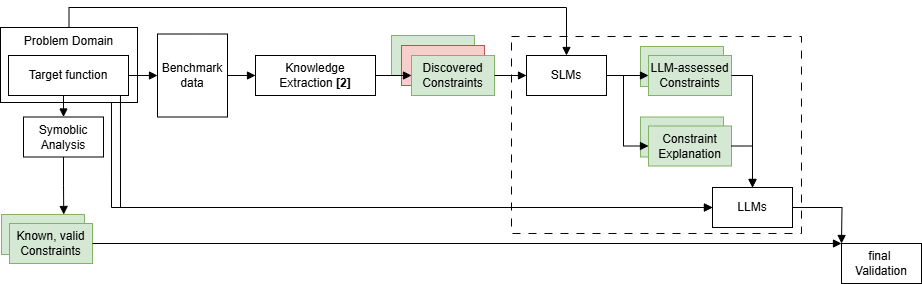

The diagram above was exported from draw.io. Its source (the exported page's mxGraphModel, read from the mxfile embedded in the PNG):
<mxGraphModel dx="918" dy="732" grid="1" gridSize="10" guides="1" tooltips="1" connect="1" arrows="1" fold="1" page="1" pageScale="1" pageWidth="827" pageHeight="1169" math="0" shadow="0">
  <root>
    <mxCell id="0" />
    <mxCell id="1" parent="0" />
    <mxCell id="j1vJlZwzKgQk8AQ50hVJ-1" value="" style="rounded=0;whiteSpace=wrap;html=1;dashed=1;dashPattern=8 8;" parent="1" vertex="1">
      <mxGeometry x="560" y="833" width="290" height="197" as="geometry" />
    </mxCell>
    <mxCell id="NLeChE7qufvlv7__67BQ-1" value="Problem Domain" style="rounded=0;whiteSpace=wrap;html=1;verticalAlign=top;" parent="1" vertex="1">
      <mxGeometry x="49" y="824" width="137" height="75" as="geometry" />
    </mxCell>
    <mxCell id="NLeChE7qufvlv7__67BQ-60" value="Target function" style="rounded=0;whiteSpace=wrap;html=1;" parent="1" vertex="1">
      <mxGeometry x="57" y="852" width="120" height="40" as="geometry" />
    </mxCell>
    <mxCell id="NLeChE7qufvlv7__67BQ-61" value="" style="rounded=0;whiteSpace=wrap;html=1;labelBackgroundColor=none;fillColor=#d5e8d4;strokeColor=#82b366;" parent="1" vertex="1">
      <mxGeometry x="50" y="1011" width="83" height="40" as="geometry" />
    </mxCell>
    <mxCell id="NLeChE7qufvlv7__67BQ-62" style="edgeStyle=orthogonalEdgeStyle;rounded=0;orthogonalLoop=1;jettySize=auto;html=1;exitX=1;exitY=0.5;exitDx=0;exitDy=0;endArrow=block;endFill=1;entryX=0;entryY=0.5;entryDx=0;entryDy=0;" parent="1" source="NLeChE7qufvlv7__67BQ-60" target="NLeChE7qufvlv7__67BQ-65" edge="1">
      <mxGeometry relative="1" as="geometry">
        <mxPoint x="90" y="200" as="sourcePoint" />
        <mxPoint x="260" y="866" as="targetPoint" />
      </mxGeometry>
    </mxCell>
    <mxCell id="NLeChE7qufvlv7__67BQ-63" value="Knowledge &lt;br&gt;Extraction &lt;b&gt;[2]&lt;/b&gt;" style="rounded=0;whiteSpace=wrap;html=1;" parent="1" vertex="1">
      <mxGeometry x="304" y="852" width="120" height="40" as="geometry" />
    </mxCell>
    <mxCell id="NLeChE7qufvlv7__67BQ-64" style="edgeStyle=orthogonalEdgeStyle;rounded=0;orthogonalLoop=1;jettySize=auto;html=1;endArrow=block;endFill=1;entryX=0;entryY=0.5;entryDx=0;entryDy=0;exitX=1;exitY=0.5;exitDx=0;exitDy=0;" parent="1" source="NLeChE7qufvlv7__67BQ-65" target="NLeChE7qufvlv7__67BQ-63" edge="1">
      <mxGeometry relative="1" as="geometry">
        <mxPoint x="323" y="872.5" as="sourcePoint" />
        <mxPoint x="270" y="876" as="targetPoint" />
      </mxGeometry>
    </mxCell>
    <mxCell id="NLeChE7qufvlv7__67BQ-65" value="Benchmark&lt;br&gt;data" style="rounded=0;whiteSpace=wrap;html=1;" parent="1" vertex="1">
      <mxGeometry x="206" y="830.5" width="70" height="83" as="geometry" />
    </mxCell>
    <mxCell id="NLeChE7qufvlv7__67BQ-66" value="Symoblic Analysis" style="rounded=0;whiteSpace=wrap;html=1;" parent="1" vertex="1">
      <mxGeometry x="72" y="913.5" width="80" height="40" as="geometry" />
    </mxCell>
    <mxCell id="NLeChE7qufvlv7__67BQ-67" style="edgeStyle=orthogonalEdgeStyle;rounded=0;orthogonalLoop=1;jettySize=auto;html=1;exitX=0.5;exitY=1;exitDx=0;exitDy=0;endArrow=block;endFill=1;entryX=0.5;entryY=0;entryDx=0;entryDy=0;" parent="1" source="NLeChE7qufvlv7__67BQ-60" target="NLeChE7qufvlv7__67BQ-66" edge="1">
      <mxGeometry relative="1" as="geometry">
        <mxPoint x="187" y="882" as="sourcePoint" />
        <mxPoint x="266" y="882" as="targetPoint" />
      </mxGeometry>
    </mxCell>
    <mxCell id="NLeChE7qufvlv7__67BQ-68" style="edgeStyle=orthogonalEdgeStyle;rounded=0;orthogonalLoop=1;jettySize=auto;html=1;exitX=0.5;exitY=1;exitDx=0;exitDy=0;endArrow=block;endFill=1;entryX=0.75;entryY=0;entryDx=0;entryDy=0;" parent="1" source="NLeChE7qufvlv7__67BQ-66" edge="1" target="NLeChE7qufvlv7__67BQ-61">
      <mxGeometry relative="1" as="geometry">
        <mxPoint x="127" y="902" as="sourcePoint" />
        <mxPoint x="112.3599999999999" y="976" as="targetPoint" />
      </mxGeometry>
    </mxCell>
    <mxCell id="NLeChE7qufvlv7__67BQ-69" value="SLMs" style="rounded=0;whiteSpace=wrap;html=1;" parent="1" vertex="1">
      <mxGeometry x="575" y="852" width="80" height="40" as="geometry" />
    </mxCell>
    <mxCell id="NLeChE7qufvlv7__67BQ-70" value="&lt;div&gt;Known, valid&lt;/div&gt;Constraints" style="rounded=0;whiteSpace=wrap;html=1;labelBackgroundColor=none;fillColor=#d5e8d4;strokeColor=#82b366;" parent="1" vertex="1">
      <mxGeometry x="58" y="1020" width="83" height="40" as="geometry" />
    </mxCell>
    <mxCell id="NLeChE7qufvlv7__67BQ-71" value="" style="rounded=0;whiteSpace=wrap;html=1;fillColor=#d5e8d4;strokeColor=#82b366;" parent="1" vertex="1">
      <mxGeometry x="440" y="832" width="83" height="40" as="geometry" />
    </mxCell>
    <mxCell id="NLeChE7qufvlv7__67BQ-72" value="" style="rounded=0;whiteSpace=wrap;html=1;fillColor=#f8cecc;strokeColor=#b85450;" parent="1" vertex="1">
      <mxGeometry x="450" y="842" width="83" height="40" as="geometry" />
    </mxCell>
    <mxCell id="NLeChE7qufvlv7__67BQ-73" value="&lt;div&gt;&lt;span style=&quot;background-color: transparent;&quot;&gt;Discovered &lt;font style=&quot;color: rgb(0, 0, 0);&quot;&gt;Constraints&lt;/font&gt;&lt;/span&gt;&lt;/div&gt;" style="rounded=0;whiteSpace=wrap;html=1;fillColor=#d5e8d4;strokeColor=#82b366;" parent="1" vertex="1">
      <mxGeometry x="460" y="852" width="83" height="40" as="geometry" />
    </mxCell>
    <mxCell id="NLeChE7qufvlv7__67BQ-74" style="edgeStyle=orthogonalEdgeStyle;rounded=0;orthogonalLoop=1;jettySize=auto;html=1;endArrow=block;endFill=1;entryX=0;entryY=0.5;entryDx=0;entryDy=0;exitX=1;exitY=0.5;exitDx=0;exitDy=0;" parent="1" source="NLeChE7qufvlv7__67BQ-63" target="NLeChE7qufvlv7__67BQ-73" edge="1">
      <mxGeometry relative="1" as="geometry">
        <mxPoint x="286" y="882" as="sourcePoint" />
        <mxPoint x="314" y="882" as="targetPoint" />
      </mxGeometry>
    </mxCell>
    <mxCell id="NLeChE7qufvlv7__67BQ-75" style="edgeStyle=orthogonalEdgeStyle;rounded=0;orthogonalLoop=1;jettySize=auto;html=1;endArrow=block;endFill=1;entryX=0;entryY=0.5;entryDx=0;entryDy=0;exitX=1;exitY=0.5;exitDx=0;exitDy=0;" parent="1" source="NLeChE7qufvlv7__67BQ-73" target="NLeChE7qufvlv7__67BQ-69" edge="1">
      <mxGeometry relative="1" as="geometry">
        <mxPoint x="434" y="882" as="sourcePoint" />
        <mxPoint x="470" y="882" as="targetPoint" />
      </mxGeometry>
    </mxCell>
    <mxCell id="NLeChE7qufvlv7__67BQ-76" style="edgeStyle=orthogonalEdgeStyle;rounded=0;orthogonalLoop=1;jettySize=auto;html=1;exitX=0.5;exitY=0;exitDx=0;exitDy=0;endArrow=block;endFill=1;entryX=0.5;entryY=0;entryDx=0;entryDy=0;" parent="1" source="NLeChE7qufvlv7__67BQ-1" target="NLeChE7qufvlv7__67BQ-69" edge="1">
      <mxGeometry relative="1" as="geometry">
        <mxPoint x="187" y="882" as="sourcePoint" />
        <mxPoint x="216" y="882" as="targetPoint" />
      </mxGeometry>
    </mxCell>
    <mxCell id="NLeChE7qufvlv7__67BQ-77" value="" style="rounded=0;whiteSpace=wrap;html=1;labelBackgroundColor=none;fillColor=#d5e8d4;strokeColor=#82b366;" parent="1" vertex="1">
      <mxGeometry x="689" y="843" width="83" height="40" as="geometry" />
    </mxCell>
    <mxCell id="NLeChE7qufvlv7__67BQ-78" value="&lt;div&gt;LLM-assessed&lt;/div&gt;Constraints" style="rounded=0;whiteSpace=wrap;html=1;labelBackgroundColor=none;fillColor=#d5e8d4;strokeColor=#82b366;" parent="1" vertex="1">
      <mxGeometry x="697" y="852" width="83" height="40" as="geometry" />
    </mxCell>
    <mxCell id="NLeChE7qufvlv7__67BQ-79" style="edgeStyle=orthogonalEdgeStyle;rounded=0;orthogonalLoop=1;jettySize=auto;html=1;endArrow=block;endFill=1;entryX=0;entryY=0.5;entryDx=0;entryDy=0;exitX=1;exitY=0.5;exitDx=0;exitDy=0;" parent="1" source="NLeChE7qufvlv7__67BQ-69" target="NLeChE7qufvlv7__67BQ-78" edge="1">
      <mxGeometry relative="1" as="geometry">
        <mxPoint x="663" y="872" as="sourcePoint" />
        <mxPoint x="470" y="882" as="targetPoint" />
      </mxGeometry>
    </mxCell>
    <mxCell id="NLeChE7qufvlv7__67BQ-80" value="" style="rounded=0;whiteSpace=wrap;html=1;labelBackgroundColor=none;fillColor=#d5e8d4;strokeColor=#82b366;" parent="1" vertex="1">
      <mxGeometry x="689" y="913.5" width="83" height="40" as="geometry" />
    </mxCell>
    <mxCell id="NLeChE7qufvlv7__67BQ-81" value="&lt;div&gt;Constraint&lt;br&gt;Explanation&lt;/div&gt;" style="rounded=0;whiteSpace=wrap;html=1;labelBackgroundColor=none;fillColor=#d5e8d4;strokeColor=#82b366;" parent="1" vertex="1">
      <mxGeometry x="697" y="922.5" width="83" height="40" as="geometry" />
    </mxCell>
    <mxCell id="NLeChE7qufvlv7__67BQ-82" value="LLMs" style="rounded=0;whiteSpace=wrap;html=1;" parent="1" vertex="1">
      <mxGeometry x="761" y="984" width="80" height="40" as="geometry" />
    </mxCell>
    <mxCell id="NLeChE7qufvlv7__67BQ-83" style="edgeStyle=orthogonalEdgeStyle;rounded=0;orthogonalLoop=1;jettySize=auto;html=1;endArrow=block;endFill=1;entryX=0;entryY=0.5;entryDx=0;entryDy=0;exitX=1;exitY=0.5;exitDx=0;exitDy=0;" parent="1" source="NLeChE7qufvlv7__67BQ-69" target="NLeChE7qufvlv7__67BQ-81" edge="1">
      <mxGeometry relative="1" as="geometry">
        <mxPoint x="665" y="882" as="sourcePoint" />
        <mxPoint x="689" y="882" as="targetPoint" />
        <Array as="points">
          <mxPoint x="672" y="872" />
          <mxPoint x="672" y="943" />
        </Array>
      </mxGeometry>
    </mxCell>
    <mxCell id="NLeChE7qufvlv7__67BQ-84" style="edgeStyle=orthogonalEdgeStyle;rounded=0;orthogonalLoop=1;jettySize=auto;html=1;endArrow=block;endFill=1;exitX=1;exitY=0.5;exitDx=0;exitDy=0;" parent="1" source="NLeChE7qufvlv7__67BQ-70" edge="1">
      <mxGeometry relative="1" as="geometry">
        <mxPoint x="665" y="882" as="sourcePoint" />
        <mxPoint x="890" y="1040" as="targetPoint" />
      </mxGeometry>
    </mxCell>
    <mxCell id="NLeChE7qufvlv7__67BQ-85" style="edgeStyle=orthogonalEdgeStyle;rounded=0;orthogonalLoop=1;jettySize=auto;html=1;endArrow=block;endFill=1;entryX=0.5;entryY=0;entryDx=0;entryDy=0;exitX=1;exitY=0.5;exitDx=0;exitDy=0;" parent="1" source="NLeChE7qufvlv7__67BQ-78" target="NLeChE7qufvlv7__67BQ-82" edge="1">
      <mxGeometry relative="1" as="geometry">
        <mxPoint x="150" y="1014" as="sourcePoint" />
        <mxPoint x="585" y="1014" as="targetPoint" />
      </mxGeometry>
    </mxCell>
    <mxCell id="NLeChE7qufvlv7__67BQ-86" style="edgeStyle=orthogonalEdgeStyle;rounded=0;orthogonalLoop=1;jettySize=auto;html=1;endArrow=block;endFill=1;entryX=0.5;entryY=0;entryDx=0;entryDy=0;exitX=1;exitY=0.5;exitDx=0;exitDy=0;" parent="1" source="NLeChE7qufvlv7__67BQ-81" target="NLeChE7qufvlv7__67BQ-82" edge="1">
      <mxGeometry relative="1" as="geometry">
        <mxPoint x="821" y="908" as="sourcePoint" />
        <mxPoint x="772" y="882" as="targetPoint" />
      </mxGeometry>
    </mxCell>
    <mxCell id="NLeChE7qufvlv7__67BQ-87" style="edgeStyle=orthogonalEdgeStyle;rounded=0;orthogonalLoop=1;jettySize=auto;html=1;endArrow=block;endFill=1;entryX=0;entryY=0.5;entryDx=0;entryDy=0;exitX=0.933;exitY=1;exitDx=0;exitDy=0;exitPerimeter=0;" parent="1" source="NLeChE7qufvlv7__67BQ-60" target="NLeChE7qufvlv7__67BQ-82" edge="1">
      <mxGeometry relative="1" as="geometry">
        <mxPoint x="150" y="1014" as="sourcePoint" />
        <mxPoint x="771" y="1014" as="targetPoint" />
      </mxGeometry>
    </mxCell>
    <mxCell id="NLeChE7qufvlv7__67BQ-88" value="" style="edgeStyle=orthogonalEdgeStyle;rounded=0;orthogonalLoop=1;jettySize=auto;html=1;endArrow=block;endFill=1;entryX=0;entryY=0.5;entryDx=0;entryDy=0;exitX=0.81;exitY=1;exitDx=0;exitDy=0;exitPerimeter=0;" parent="1" source="NLeChE7qufvlv7__67BQ-1" target="NLeChE7qufvlv7__67BQ-82" edge="1">
      <mxGeometry relative="1" as="geometry">
        <mxPoint x="173" y="901" as="sourcePoint" />
        <mxPoint x="771" y="1014" as="targetPoint" />
      </mxGeometry>
    </mxCell>
    <mxCell id="2" style="edgeStyle=orthogonalEdgeStyle;rounded=0;orthogonalLoop=1;jettySize=auto;html=1;endArrow=block;endFill=1;exitX=1;exitY=0.5;exitDx=0;exitDy=0;" edge="1" parent="1" source="NLeChE7qufvlv7__67BQ-82">
      <mxGeometry relative="1" as="geometry">
        <mxPoint x="790" y="953" as="sourcePoint" />
        <mxPoint x="890" y="1040" as="targetPoint" />
      </mxGeometry>
    </mxCell>
    <mxCell id="3" value="final&amp;nbsp;&lt;div&gt;Validation&lt;/div&gt;" style="rounded=0;whiteSpace=wrap;html=1;" vertex="1" parent="1">
      <mxGeometry x="890" y="1040" width="80" height="40" as="geometry" />
    </mxCell>
  </root>
</mxGraphModel>